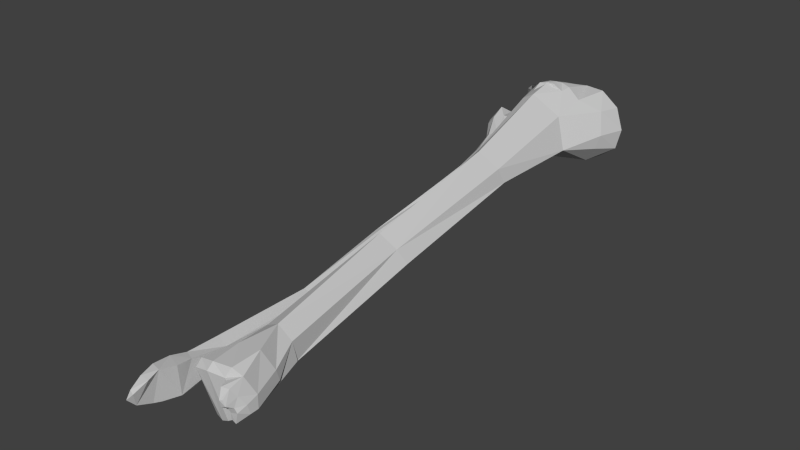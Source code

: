 # Source: RTibia_Fibula.blend  (saved by Blender 2.74.0; exported with 4.5.12 LTS)
import bpy
from mathutils import Matrix  # noqa: F401  (used for matrix-valued properties, if any)

bpy.ops.wm.read_factory_settings(use_empty=True)
scene = bpy.context.scene
scene.name = 'Scene'

# ---- collections
col_collection_1 = bpy.data.collections.new('Collection 1'); scene.collection.children.link(col_collection_1)

# ---- materials (node trees are filled in below, after node groups)
mat_bones___vray = bpy.data.materials.new('Bones___Vray')
mat_bones___vray.alpha_threshold = 0.0
mat_bones___vray.use_transparent_shadow = False
mat_bones___vray.diffuse_color = (0.5843, 0.5843, 0.5843, 1.0)
mat_bones___vray.specular_color = (0.0, 0.0, 0.0)
mat_bones___vray.roughness = 0.5
mat_material = bpy.data.materials.new('Material')
mat_material.alpha_threshold = 0.0
mat_material.use_transparent_shadow = False
mat_material.diffuse_color = (0.7529, 0.7529, 0.7529, 1.0)
mat_material.specular_color = (0.7529, 0.7529, 0.7529)
mat_material.roughness = 0.5
mat_white___vray = bpy.data.materials.new('White___Vray')
mat_white___vray.alpha_threshold = 0.0
mat_white___vray.use_transparent_shadow = False
mat_white___vray.diffuse_color = (0.5843, 0.5843, 0.5843, 1.0)
mat_white___vray.specular_color = (0.0, 0.0, 0.0)
mat_white___vray.roughness = 0.5
mat_brown___vray = bpy.data.materials.new('Brown___Vray')
mat_brown___vray.alpha_threshold = 0.0
mat_brown___vray.use_transparent_shadow = False
mat_brown___vray.diffuse_color = (0.5843, 0.5843, 0.5843, 1.0)
mat_brown___vray.specular_color = (0.0, 0.0, 0.0)
mat_brown___vray.roughness = 0.5

# ---- material node trees

# ---- world
world_world = bpy.data.worlds.new('World'); scene.world = world_world
world_world.color = (0.05088, 0.05088, 0.05088)
world_world.use_sun_shadow = False
world_world.sun_shadow_jitter_overblur = 0.0
world_world.cycles.sampling_method = 'MANUAL'
world_world.cycles.sample_map_resolution = 256

# ---- meshes
me_sub02 = bpy.data.meshes.new('sub02')
me_sub02.from_pydata([], [], [])
me_sub02.materials.append(mat_bones___vray)
me_sub02.materials.append(mat_material)
me_sub02.use_remesh_preserve_volume = False
me_sub02.use_remesh_preserve_attributes = False
me_sub02.use_mirror_vertex_groups = False
me_sub02.update()
me_sub01 = bpy.data.meshes.new('sub01')
me_sub01.from_pydata([(0.8406, 8.823, 1.509), (1.303, 8.736, 0.8134), (-0.9293, 8.813, 1.381), (0.4115, -4.433, 0.1289), (0.08732, -5.269, -0.3631), (0.1861, -5.325, -0.1084), (1.243, -5.794, -1.146), (1.345, -5.067, -0.7488), (1.342, -5.979, -0.9582), (0.9639, 7.703, 2.16), (0.9175, 6.732, 1.926), (1.561, 8.016, 1.854), (0.1218, 6.584, 2.46), (0.1218, 7.199, 2.591), (-0.1542, 7.03, 2.392), (-0.1693, 6.518, 2.295), (0.5241, -6.342, -0.05512), (0.1439, -6.329, -0.1306), (0.716, -6.193, -1.365), (0.9499, -6.227, -1.246), (0.5046, 8.829, 1.334), (0.5347, 8.855, 1.167), (0.3973, 8.919, 1.255), (-0.8275, 8.525, 2.06), (-1.195, 8.533, 1.627), (-0.9041, 8.09, 2.068), (0.1578, -4.365, -0.3878), (0.1578, -3.454, -0.3647), (0.1717, -4.396, -0.579), (0.2442, 7.569, 2.604), (0.3207, 7.768, 2.527), (0.02962, 7.755, 2.509), (0.06032, 7.556, 2.586), (0.7342, 8.853, 1.183), (0.7342, 8.965, 0.8747), (0.4124, 8.907, 0.9429), (0.9925, -6.261, -0.07322), (1.184, -6.204, -1.103), (1.322, -6.266, -1.005), (1.075, -6.307, -0.08062), (-0.9806, 8.012, 1.977), (-1.287, 8.385, 1.107), (-0.5062, 7.312, 1.12), (-0.537, 7.298, 1.785), (-0.03128, 8.384, 0.4397), (-0.6593, 8.472, 0.4697), (0.1062, 8.575, 0.5017), (0.7784, -4.432, 0.3146), (0.4964, -5.369, 0.1635), (0.7922, -5.068, -1.029), (0.87, -5.459, -1.2), (1.173, -5.354, 0.2593), (1.417, -5.16, -0.2681), (0.8873, 8.877, 1.419), (1.194, 8.67, 2.223), (1.714, 8.673, 1.82), (-0.3531, 7.215, 2.298), (1.318, -6.439, -0.8926), (1.309, -6.434, -0.7366), (0.1369, 8.826, 1.349), (0.3051, 8.824, 1.364), (1.409, -6.097, 0.06188), (1.076, -6.112, 0.1523), (1.147, -6.506, -0.09742), (-0.3989, 8.694, 2.072), (-0.7202, 8.728, 1.86), (-0.8275, 8.703, 1.918), (0.7493, 8.854, 1.368), (1.271, -6.468, -0.6182), (0.4582, -0.3085, 0.01088), (0.4259, -4.392, -0.7023), (-0.07768, 7.214, 2.593), (1.575, -5.876, -0.4451), (1.131, -4.291, -0.6548), (1.131, -4.358, -0.04532), (1.201, -4.288, -0.5768), (0.1062, 7.288, 2.62), (0.9175, 3.824, 1.291), (0.8717, -0.3962, 0.5548), (1.025, 3.97, 0.8644), (-1.287, 8.629, 1.224), (-1.149, 8.684, 1.558), (1.356, -6.46, -0.09012), (1.536, -6.448, -0.6462), (1.471, -6.468, -0.5254), (0.05902, -6.187, -0.3404), (0.4115, -6.077, -1.408), (-0.2151, 6.49, 1.701), (0.5811, 8.123, 0.2273), (1.283, -6.661, -0.479), (1.275, -6.693, -0.2826), (0.8717, 8.858, 0.7647), (1.806, 8.551, 0.6528), (1.392, 8.473, 0.2685), (1.27, 7.864, 0.2942), (1.653, 7.671, 0.8211), (1.254, 6.552, 1.028), (0.6577, 8.68, 2.256), (0.3207, 8.604, 2.243), (0.5962, 7.732, 2.459), (0.2442, 8.911, 1.207), (0.3973, -0.4975, 0.8951), (0.3126, -5.866, -1.374), (1.415, -5.061, -0.5928), (-1.088, 8.581, 0.6577), (1.117, -0.2746, 0.1868), (0.5962, 3.976, 0.5399), (0.4582, 6.477, 0.722), (0.8259, 8.921, 1.24), (0.979, 8.819, 1.301), (0.9482, 8.875, 0.9536), (0.8259, 8.945, 0.9955), (-0.1242, -5.878, -0.3368), (0.1012, -6.117, -0.003622), (0.1218, 3.742, 1.51), (0.07542, 3.958, 0.8471), (0.1827, -0.3307, 0.05378), (0.2593, -0.4411, 0.6404), (0.6728, 8.53, 0.5878), (0.152, 8.901, 0.694), (1.449, -6.33, -0.317), (1.563, -6.183, -0.557), (-0.09278, 8.576, 2.224), (-0.6437, 8.651, 0.6073), (0.02962, 8.783, 1.233), (1.974, 8.586, 1.201), (1.898, 8.442, 0.6512), (0.2988, -5.244, -0.9948), (0.1578, -4.818, -0.368), (0.5504, 7.43, 2.41), (0.5386, -6.167, 0.1123), (1.356, -6.665, -0.2624), (1.42, -6.656, -0.4159), (-1.011, 8.757, 1.493), (-0.1693, 6.532, 1.056), (1.167, -5.073, -0.9048), (1.744, 7.794, 1.213), (1.593, -5.895, -0.8049), (1.593, -6.127, -0.8117), (1.489, -6.465, -0.9278), (-0.1693, 8.738, 0.8381), (-0.9499, 8.736, 0.8536), (0.3665, 3.663, 1.714), (0.3051, 7.353, 2.6), (-1.103, 8.773, 1.2), (-0.9027, 5.806, 0.8341), (-1.132, 5.806, 0.7263), (-0.8719, 3.512, 0.3426), (-1.24, 7.556, 1.288), (-1.408, 7.26, 1.495), (-1.147, 6.998, 1.367), (-0.7646, 7.107, 1.304), (-0.9792, 6.826, 1.297), (-0.7646, 6.489, 1.02), (-0.6573, -7.079, -0.2883), (-0.6272, -7.059, -0.7345), (-0.6573, -7.546, -0.6919), (-1.561, 7.145, 0.7369), (-1.423, 7.268, 0.5836), (-1.224, 6.555, 0.4872), (-1.346, 6.517, 0.6209), (-0.1215, -7.401, -0.02252), (-0.4434, -7.66, -0.2744), (-0.3361, -7.683, -0.339), (-0.5965, -6.64, -0.662), (-0.6115, -6.606, -0.348), (-0.5657, -6.089, -0.3712), (-0.7646, 3.445, 0.5655), (-0.8261, 0.6912, -0.03902), (-0.7646, 0.6814, 0.1296), (-0.4741, -2.332, -0.185), (-0.6423, 0.7252, 0.1665), (-0.535, 0.879, -0.292), (-0.2288, -2.265, -0.2995), (-0.183, -2.232, -0.4034), (-1.469, 7.45, 1.227), (-1.622, 6.904, 1.014), (-1.699, 7.096, 1.055), (-0.2288, -7.029, -0.823), (-0.3361, -7.193, -0.83), (-0.3976, -6.751, -0.8006), (-0.198, -6.575, -0.8699), (0.01592, -6.677, -0.7443), (-1.561, 7.65, 0.6816), (-1.454, 7.893, 0.8229), (-1.346, 7.91, 0.7167), (-0.6573, 3.438, 0.5024), (-0.4892, -2.243, -0.6528), (-0.2595, -5.16, -0.8458), (-0.3976, -5.204, -0.6666), (-0.6423, 3.434, 0.2083), (-0.7496, 3.46, -0.06642), (-0.535, -5.2, -0.372), (-0.4126, -7.382, -0.03522), (-1.362, 6.46, 0.7836), (-0.5657, -7.442, -0.2912), (-0.5042, -7.754, -0.5192), (-0.9334, 6.387, 1.037), (-0.4434, -7.555, -0.7394), (-0.09128, -7.125, 0.1232), (-1.285, 5.83, 0.5748), (-1.071, 3.473, 0.05898), (-0.6115, -2.337, -0.3713), (-0.7954, 5.941, 0.4967), (-0.7646, 5.931, 0.6658), (-0.7339, 5.053, 0.4539), (-0.3976, -6.588, 0.07218), (-0.04488, -6.678, 0.01318), (-0.1372, -6.199, -0.09192), (-0.3819, -6.12, -0.06602), (-0.9635, 6.664, 0.4245), (-0.9635, 6.002, 0.3191), (-1.132, 5.929, 0.3562), (-1.423, 6.896, 1.276), (-1.209, 6.353, 0.9391), (-0.1372, -5.197, -0.279), (-0.1215, -5.15, -0.5821), (-0.9485, 5.147, 0.1731), (-0.7496, 5.85, 0.7627), (-0.7339, 6.582, 0.8465), (-0.8261, 5.316, 0.2574), (-0.8568, 0.7843, -0.3206), (-0.7496, 6.603, 0.6021), (-0.9485, 7.299, 0.4946), (-0.6881, 7.245, 0.7351), (-0.7954, 7.641, 0.7425), (-1.255, 7.942, 0.9379), (-0.4126, -7.037, 0.08878), (-1.086, 7.634, 0.571), (-0.4126, -5.207, -0.1098), (-0.4434, 0.8344, -0.004422), (-0.7038, 7.161, 0.9559), (0.1113, 8.154, 2.396), (-0.2073, -6.492, -0.7458), (-0.5162, -7.573, -0.407), (1.049, -6.563, -0.7329)], [(233, 235), (233, 234)], [(3, 4, 5), (6, 7, 8), (9, 10, 11), (12, 13, 14), (12, 14, 15), (16, 17, 18), (18, 19, 16), (20, 21, 22), (23, 24, 25), (26, 27, 28), (29, 30, 31), (31, 32, 29), (33, 34, 35), (35, 21, 33), (36, 37, 38), (38, 39, 36), (40, 41, 42), (40, 42, 43), (44, 45, 46), (47, 3, 48), (49, 6, 50), (47, 51, 52), (53, 54, 55), (15, 14, 56), (38, 57, 58), (59, 60, 22), (61, 62, 36), (61, 39, 63), (64, 65, 66), (33, 20, 67), (68, 38, 58), (69, 70, 28), (13, 71, 14), (51, 61, 72), (51, 72, 52), (73, 74, 75), (19, 18, 50), (13, 76, 71), (77, 78, 79), (68, 39, 38), (33, 21, 20), (80, 24, 81), (63, 82, 61), (58, 83, 84), (84, 68, 58), (24, 23, 66), (81, 24, 66), (20, 22, 60), (85, 86, 17), (56, 87, 15), (44, 46, 88), (47, 52, 74), (73, 78, 74), (89, 90, 63), (91, 92, 93), (94, 95, 96), (44, 42, 45), (21, 35, 22), (97, 98, 30), (3, 5, 48), (97, 99, 9), (22, 35, 100), (39, 68, 63), (3, 47, 101), (40, 25, 24), (86, 102, 50), (7, 74, 103), (41, 104, 42), (105, 73, 69), (24, 80, 41), (79, 106, 107), (8, 38, 37), (108, 109, 110), (108, 110, 111), (31, 56, 71), (32, 31, 71), (112, 113, 5), (104, 41, 80), (91, 34, 110), (114, 115, 116), (114, 116, 117), (40, 56, 25), (118, 46, 119), (72, 61, 120), (120, 121, 72), (74, 7, 75), (101, 47, 78), (53, 55, 109), (27, 26, 117), (117, 116, 27), (119, 35, 34), (59, 22, 100), (61, 36, 39), (121, 120, 84), (121, 84, 83), (123, 45, 104), (100, 124, 59), (85, 112, 102), (102, 86, 85), (69, 28, 27), (92, 125, 126), (36, 16, 19), (19, 37, 36), (127, 128, 26), (127, 28, 70), (127, 70, 49), (12, 10, 129), (78, 105, 79), (34, 91, 118), (122, 59, 64), (98, 122, 31), (31, 30, 98), (16, 130, 113), (113, 17, 16), (131, 132, 82), (66, 133, 81), (59, 65, 64), (86, 18, 17), (107, 134, 42), (46, 118, 88), (36, 62, 130), (3, 128, 4), (7, 135, 73), (73, 75, 7), (11, 136, 125), (125, 55, 11), (115, 106, 69), (137, 138, 8), (110, 34, 111), (90, 89, 132), (131, 90, 132), (82, 63, 90), (82, 90, 131), (133, 65, 59), (96, 10, 77), (96, 95, 136), (110, 109, 55), (62, 51, 48), (130, 62, 48), (49, 135, 6), (104, 45, 42), (73, 70, 69), (41, 40, 24), (3, 101, 117), (138, 139, 8), (20, 98, 97), (97, 67, 20), (9, 54, 97), (5, 4, 112), (30, 99, 97), (140, 123, 141), (10, 12, 142), (10, 142, 77), (40, 43, 56), (93, 118, 91), (63, 68, 89), (127, 4, 128), (18, 86, 50), (110, 125, 92), (91, 110, 92), (26, 3, 117), (139, 38, 8), (97, 54, 53), (99, 30, 129), (48, 5, 113), (89, 68, 84), (132, 89, 84), (104, 141, 123), (100, 35, 119), (12, 15, 114), (69, 27, 116), (54, 9, 11), (54, 11, 55), (126, 95, 94), (3, 26, 128), (119, 46, 140), (107, 94, 96), (117, 142, 114), (38, 139, 57), (122, 60, 59), (129, 30, 29), (143, 129, 29), (17, 113, 112), (120, 82, 132), (132, 84, 120), (66, 65, 133), (83, 139, 138), (114, 15, 87), (115, 114, 87), (136, 11, 10), (144, 124, 140), (144, 140, 141), (16, 36, 130), (127, 26, 28), (48, 51, 47), (45, 123, 46), (69, 116, 115), (119, 34, 118), (60, 122, 98), (20, 60, 98), (74, 52, 103), (139, 83, 58), (58, 57, 139), (59, 124, 133), (115, 87, 134), (87, 43, 42), (134, 87, 42), (55, 125, 110), (6, 135, 7), (73, 105, 78), (19, 50, 6), (88, 118, 93), (136, 10, 96), (77, 79, 96), (108, 111, 33), (81, 144, 80), (72, 103, 52), (51, 62, 61), (141, 104, 80), (80, 144, 141), (70, 135, 49), (106, 79, 105), (126, 125, 136), (126, 136, 95), (50, 102, 127), (100, 119, 140), (124, 100, 140), (47, 74, 78), (56, 14, 71), (115, 134, 107), (107, 106, 115), (8, 37, 6), (53, 67, 97), (76, 32, 71), (48, 113, 130), (29, 32, 76), (108, 33, 67), (137, 8, 7), (12, 114, 142), (87, 56, 43), (93, 94, 88), (94, 93, 126), (129, 10, 9), (9, 99, 129), (88, 107, 42), (42, 44, 88), (107, 88, 94), (117, 101, 142), (7, 103, 137), (108, 67, 53), (76, 143, 29), (112, 85, 17), (137, 72, 121), (137, 121, 138), (53, 109, 108), (138, 121, 83), (78, 77, 142), (142, 101, 78), (76, 13, 129), (144, 133, 124), (123, 140, 46), (61, 82, 120), (127, 49, 50), (76, 129, 143), (105, 69, 106), (70, 73, 135), (127, 102, 112), (4, 127, 112), (72, 137, 103), (81, 133, 144), (111, 34, 33), (107, 96, 79), (129, 13, 12), (126, 93, 92), (6, 37, 19), (145, 146, 147), (148, 149, 150), (151, 152, 153), (154, 155, 156), (157, 158, 159), (159, 160, 157), (161, 162, 163), (164, 165, 166), (167, 147, 168), (167, 168, 169), (170, 171, 169), (172, 173, 174), (175, 149, 148), (157, 176, 177), (178, 179, 180), (176, 157, 160), (178, 181, 182), (183, 184, 185), (186, 167, 169), (187, 188, 189), (190, 172, 191), (189, 164, 166), (166, 192, 189), (161, 193, 162), (160, 194, 176), (195, 156, 196), (196, 162, 195), (153, 152, 197), (198, 179, 199), (200, 201, 147), (147, 146, 200), (202, 187, 189), (202, 189, 192), (201, 191, 172), (203, 204, 205), (206, 207, 208), (209, 206, 208), (159, 210, 211), (211, 212, 159), (195, 154, 156), (197, 150, 213), (213, 214, 197), (198, 161, 163), (145, 147, 167), (215, 216, 174), (205, 190, 217), (218, 204, 219), (199, 207, 206), (211, 220, 217), (220, 211, 203), (153, 197, 145), (182, 207, 199), (218, 186, 190), (187, 174, 216), (168, 201, 221), (182, 181, 188), (197, 146, 145), (211, 210, 222), (203, 211, 222), (210, 223, 224), (210, 224, 222), (208, 215, 209), (178, 199, 179), (217, 191, 200), (200, 212, 217), (169, 168, 202), (205, 217, 220), (176, 213, 177), (179, 198, 180), (200, 194, 160), (156, 155, 198), (183, 157, 177), (150, 225, 226), (168, 187, 202), (186, 218, 145), (186, 145, 167), (226, 185, 184), (175, 184, 177), (188, 181, 180), (159, 158, 223), (210, 159, 223), (155, 164, 180), (184, 175, 148), (148, 226, 184), (212, 200, 160), (160, 159, 212), (202, 192, 170), (190, 191, 217), (182, 208, 207), (165, 206, 209), (165, 154, 227), (227, 206, 165), (158, 185, 228), (209, 166, 165), (203, 205, 220), (221, 201, 172), (215, 173, 170), (170, 229, 215), (168, 147, 201), (199, 161, 198), (197, 214, 146), (214, 213, 194), (214, 194, 200), (200, 146, 214), (158, 228, 223), (215, 229, 209), (208, 182, 216), (216, 215, 208), (191, 201, 200), (170, 169, 202), (169, 171, 186), (149, 175, 177), (189, 188, 180), (222, 219, 204), (222, 204, 203), (164, 189, 180), (213, 149, 177), (226, 148, 150), (172, 230, 173), (170, 173, 171), (150, 151, 225), (183, 185, 158), (198, 155, 180), (222, 224, 231), (222, 231, 219), (181, 178, 180), (184, 183, 177), (150, 152, 151), (230, 171, 173), (192, 229, 170), (190, 186, 230), (158, 157, 183), (163, 162, 196), (185, 225, 228), (155, 154, 165), (165, 164, 155), (213, 150, 149), (163, 196, 198), (218, 205, 204), (168, 221, 187), (225, 151, 231), (225, 231, 224), (153, 219, 231), (199, 227, 193), (199, 193, 161), (228, 225, 223), (162, 193, 195), (152, 150, 197), (226, 225, 185), (174, 221, 172), (174, 187, 221), (153, 231, 151), (166, 209, 229), (192, 166, 229), (213, 176, 194), (225, 224, 223), (196, 156, 198), (182, 188, 216), (186, 171, 230), (187, 216, 188), (218, 190, 205), (178, 182, 199), (153, 145, 218), (193, 227, 154), (195, 193, 154), (211, 217, 212), (206, 227, 199), (153, 218, 219), (230, 172, 190), (174, 173, 215)])
me_sub01.materials.append(mat_bones___vray)
me_sub01.materials.append(mat_white___vray)
me_sub01.materials.append(mat_brown___vray)
me_sub01.materials.append(mat_material)
me_sub01.use_remesh_preserve_volume = False
me_sub01.use_remesh_preserve_attributes = False
me_sub01.use_mirror_vertex_groups = False
me_sub01.update()

# ---- objects
ob_dummy_skull01 = bpy.data.objects.new('$$$DUMMY.skull01', None)
ob_sub02 = bpy.data.objects.new('sub02', me_sub02)
ob_sub01 = bpy.data.objects.new('sub01', me_sub01)

# ---- transforms, parenting, visibility, modifiers, constraints
ob_dummy_skull01.location = (0.0, 0.0, 0.0)
ob_dummy_skull01.scale = (0.1, 0.1, 0.1)
ob_dummy_skull01.empty_image_offset = (0.0, 0.0)
ob_dummy_skull01.lineart.crease_threshold = 0.0
ob_sub02.parent = ob_dummy_skull01
ob_sub02.location = (0.0, 0.0, 0.0)
ob_sub02.lineart.crease_threshold = 0.0
ob_sub01.parent = ob_dummy_skull01
ob_sub01.location = (0.0, 0.0, 0.0)
ob_sub01.lineart.crease_threshold = 0.0

# ---- collection membership
col_collection_1.objects.link(ob_dummy_skull01)
col_collection_1.objects.link(ob_sub02)
col_collection_1.objects.link(ob_sub01)

# ---- scene / render settings (as saved in the file)
scene.frame_start = 1; scene.frame_end = 250; scene.frame_set(1)
scene.render.engine = 'BLENDER_EEVEE_NEXT'
scene.render.resolution_percentage = 50
scene.render.dither_intensity = 0.0
scene.cycles.use_denoising = False
scene.cycles.samples = 10
scene.cycles.sampling_pattern = 'TABULATED_SOBOL'
scene.cycles.light_sampling_threshold = 0.0
scene.cycles.use_adaptive_sampling = False
scene.cycles.use_light_tree = False
scene.cycles.blur_glossy = 0.0
scene.cycles.pixel_filter_type = 'GAUSSIAN'
scene.cycles.sample_clamp_indirect = 0.0
scene.view_settings.view_transform = 'Standard'
bpy.context.view_layer.update()

# ---- added for rendering (the .blend has no active camera and no usable light): camera, sun
cam_auto = bpy.data.cameras.new('AutoCamera')
cam_auto.lens = 50.0
cam_auto.sensor_width = 36.0
cam_auto.clip_end = 1000.0
ob_auto_camera = bpy.data.objects.new('AutoCamera', cam_auto)
scene.collection.objects.link(ob_auto_camera)
ob_auto_camera.location = (1.64082, -1.89196, 1.36225)
ob_auto_camera.rotation_euler = (1.09748, -7.21219e-08, 0.694738)
scene.camera = ob_auto_camera
light_auto_sun = bpy.data.lights.new('AutoSun', 'SUN')
light_auto_sun.energy = 3.0
light_auto_sun.angle = 0.0523599
ob_auto_sun = bpy.data.objects.new('AutoSun', light_auto_sun)
scene.collection.objects.link(ob_auto_sun)
ob_auto_sun.rotation_euler = (0.872665, 0.174533, 0.523599)
bpy.context.view_layer.update()
